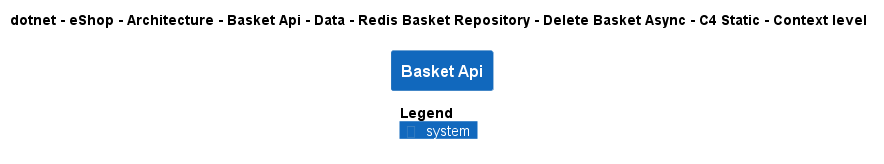

The diagram above was rendered by PlantUML. Its source (embedded in the PNG):
@startuml
!pragma layout smetana
!include ..\..\..\..\..\..\..\..\..\..\..\.c4s\C4_Context.puml

AddElementTag("c4interflow:lifecycle:new", $bgColor=green, $fontColor=#ffffff, $borderColor=green, $shadowing="False")
AddElementTag("c4interflow:lifecycle:changed", $bgColor=orange, $fontColor=#ffffff, $borderColor=orange, $shadowing="False")
AddElementTag("c4interflow:lifecycle:removed", $bgColor=red, $fontColor=#ffffff, $borderColor=red, $shadowing="False")

AddRelTag("c4interflow:lifecycle:new", $textColor=green, $lineColor=green)
AddRelTag("c4interflow:lifecycle:changed", $textColor=orange, $lineColor=orange)
AddRelTag("c4interflow:lifecycle:removed", $textColor=red, $lineColor=red)

SHOW_PERSON_PORTRAIT()
LAYOUT_TOP_DOWN()

skinparam linetype polyline

title dotnet - eShop - Architecture - Basket Api - Data - Redis Basket Repository - Delete Basket Async - C4 Static - Context level

System(dotnet.eShop.Architecture.SoftwareSystems.BasketApi, "Basket Api", "")



SHOW_LEGEND()
@enduml